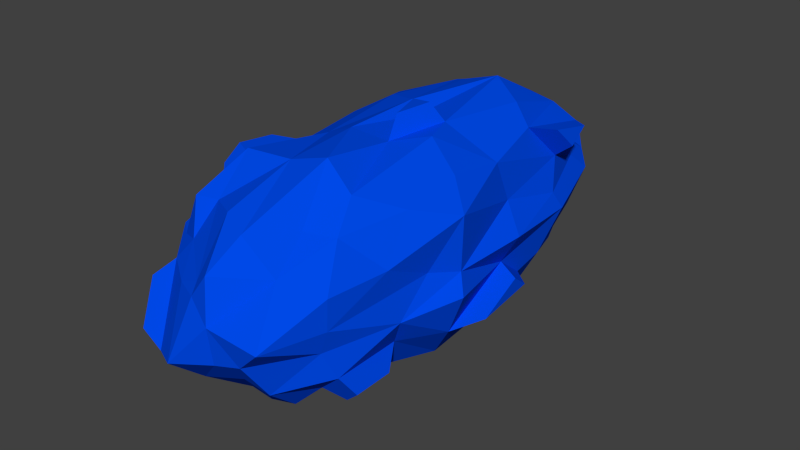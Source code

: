 # Source: waterCrystal.blend  (saved by Blender 2.76.0; exported with 4.5.12 LTS)
import bpy
from mathutils import Matrix  # noqa: F401  (used for matrix-valued properties, if any)

bpy.ops.wm.read_factory_settings(use_empty=True)
scene = bpy.context.scene
scene.name = 'Scene'

# ---- collections
col_collection_1 = bpy.data.collections.new('Collection 1'); scene.collection.children.link(col_collection_1)

# ---- materials (node trees are filled in below, after node groups)
mat_watercrystalmat = bpy.data.materials.new('waterCrystalMat')
mat_watercrystalmat.alpha_threshold = 0.0
mat_watercrystalmat.use_transparent_shadow = False
mat_watercrystalmat.diffuse_color = (0.0, 0.06742, 0.8, 1.0)
mat_watercrystalmat.roughness = 0.5
mat_watercrystalmat.specular_intensity = 1.0
mat_watercrystalmat.line_color = (0.0, 0.0, 0.0, 1.0)

# ---- material node trees

# ---- world
world_world = bpy.data.worlds.new('World'); scene.world = world_world
world_world.color = (0.05088, 0.05088, 0.05088)
world_world.use_sun_shadow = False
world_world.sun_shadow_jitter_overblur = 0.0
world_world.cycles.sampling_method = 'MANUAL'
world_world.cycles.sample_map_resolution = 256

# ---- meshes
me_cube = bpy.data.meshes.new('Cube')
me_cube.from_pydata([(0.6009, -1.672, -0.666), (0.6539, -1.487, 0.6838), (-0.7017, -1.76, 0.7497), (-0.6183, -1.697, -0.7054), (0.6721, 1.646, -0.5681), (0.779, 1.837, 0.6972), (-0.6633, 1.727, 0.7886), (-0.7216, 1.679, -0.7264), (0.8739, -1.757, -0.4108), (0.7953, -1.864, -0.1498), (0.8511, -1.844, 0.06413), (0.8489, -1.827, 0.3537), (0.4268, -1.818, -0.8348), (0.2074, -1.884, -0.8472), (-0.029, -1.879, -0.828), (-0.3741, -1.856, -0.7113), (0.6689, -0.8639, -0.8062), (0.8076, -0.4107, -0.856), (0.7845, 0.4919, -0.7922), (0.7674, 1.005, -0.7102), (0.4131, -1.634, 0.7221), (0.145, -2.039, 0.7641), (-0.1443, -1.908, 0.8223), (-0.4829, -1.706, 0.7494), (0.8477, -0.8477, 0.7523), (0.8684, -0.2507, 0.8546), (0.8787, 0.3563, 0.7693), (0.7741, 0.9938, 0.8798), (-0.856, -1.779, 0.3426), (-0.7115, -2.019, 0.2547), (-0.781, -1.943, -0.2571), (-0.6891, -1.548, -0.4508), (-0.7791, -1.073, 0.8665), (-0.8035, -0.3608, 0.7671), (-0.8343, 0.3805, 0.8255), (-0.7485, 0.9515, 0.885), (-0.78, -1.068, -0.7383), (-0.8699, -0.5744, -0.7721), (-0.8684, 0.311, -0.7869), (-0.7699, 0.8135, -0.7439), (0.7851, 1.539, -0.3552), (0.7514, 1.839, -0.2161), (0.7825, 2.095, 0.1078), (0.7224, 1.883, 0.2928), (0.4363, 1.875, -0.7997), (0.09301, 1.881, -0.8697), (-0.1128, 1.773, -0.8157), (-0.4546, 1.832, -0.8311), (0.5044, 1.843, 0.8257), (0.2098, 1.894, 0.8536), (-0.08844, 1.832, 0.7618), (-0.4811, 1.616, 0.7627), (-0.7389, 1.929, 0.392), (-0.7965, 1.681, 0.1481), (-0.7735, 1.894, -0.2554), (-0.7332, 1.916, -0.4087), (0.3596, 1.146, -0.8005), (0.236, 1.513, -0.9241), (-0.2502, 1.062, -0.9677), (-0.5102, 1.081, -0.8491), (0.4166, 0.3208, -0.9874), (0.1303, 0.6304, -1.102), (-0.163, 0.478, -1.106), (-0.5351, 0.4673, -1.035), (0.4948, -0.4136, -1.046), (0.1967, -0.5274, -1.121), (-0.08647, -0.7813, -1.063), (-0.5404, -0.6438, -0.9481), (0.3384, -1.138, -0.9397), (0.1965, -0.9571, -0.9938), (-0.2107, -1.13, -0.8843), (-0.3765, -1.189, -0.9536), (-0.9609, -1.254, 0.5347), (-1.067, -1.612, 0.3157), (-1.031, -1.204, -0.2093), (-0.9542, -1.078, -0.5219), (-0.9343, -0.5259, 0.3006), (-1.035, -0.725, 0.06835), (-1.091, -0.4238, -0.1693), (-1.01, -0.5581, -0.5208), (-1.011, 0.6607, 0.4245), (-1.093, 0.5609, -0.001861), (-1.066, 0.4965, -0.2144), (-1.078, 0.6161, -0.53), (-0.928, 1.036, 0.4438), (-0.991, 0.9154, 0.09628), (-1.026, 1.145, -0.005228), (-1.035, 1.304, -0.4922), (0.5573, -1.21, 0.9298), (0.2538, -1.154, 1.152), (-0.1043, -1.221, 1.061), (-0.5852, -1.252, 1.04), (0.5641, -0.1831, 1.112), (0.283, -0.4307, 1.067), (-0.1179, -0.4562, 1.105), (-0.4204, -0.4284, 0.9675), (0.4524, 0.1425, 1.117), (0.05705, 0.2342, 1.049), (-0.1071, 0.358, 1.129), (-0.5144, 0.5908, 1.016), (0.569, 1.082, 1.059), (0.2285, 1.252, 1.193), (-0.144, 1.235, 1.079), (-0.2915, 1.301, 1.024), (0.8418, -1.021, -0.4344), (0.9824, -1.11, -0.1546), (0.9643, -0.7288, 0.1514), (0.9444, -1.215, 0.3749), (1.058, -0.5422, -0.4849), (1.202, -0.533, -0.09175), (1.088, -0.4231, 0.07823), (1.102, -0.4191, 0.6158), (0.9433, 0.6814, -0.451), (0.9737, 0.3472, -0.1917), (1.147, 0.366, 0.113), (0.9322, 0.4716, 0.379), (0.9704, 0.9727, -0.358), (1.056, 1.23, 0.05251), (0.9739, 1.176, 0.2074), (0.8559, 1.365, 0.5002), (0.42, 2.341, -0.4126), (0.5716, 2.314, -0.102), (0.6243, 2.259, 0.227), (0.6054, 1.918, 0.4463), (0.1432, 2.336, -0.4273), (0.2489, 2.728, -0.2067), (0.3126, 2.707, 0.2495), (0.2511, 2.297, 0.3641), (-0.1963, 2.355, -0.4246), (-0.2051, 2.246, -0.09636), (-0.1223, 2.607, 0.1317), (-0.2529, 2.368, 0.3796), (-0.4717, 2.04, -0.4625), (-0.6273, 2.146, -0.2656), (-0.7189, 2.408, 0.03247), (-0.464, 1.762, 0.474), (0.5062, -2.172, -0.5152), (0.2829, -2.231, -0.4242), (-0.165, -2.267, -0.5761), (-0.348, -2.041, -0.5697), (0.451, -2.414, -0.1542), (0.1992, -2.461, -0.2103), (-0.1376, -2.654, -0.2358), (-0.4376, -2.486, -0.3273), (0.6847, -2.453, 0.07314), (0.1947, -2.505, 0.1567), (-0.07375, -2.404, 0.2946), (-0.3587, -2.265, 0.2632), (0.4908, -2.018, 0.4737), (0.09543, -2.39, 0.5286), (-0.09595, -2.319, 0.384), (-0.5806, -1.926, 0.4395), (0.07344, -0.4301, -1.307), (-0.08984, -0.5765, -1.273), (-0.134, 0.1495, -1.299), (0.3376, 0.06778, 1.296), (0.1097, 0.1207, 1.257), (0.24, -0.2626, 1.267), (1.228, -0.2254, -0.4381), (1.162, 0.4801, -0.4186), (1.18, 0.2874, -0.269), (0.9785, 1.175, 0.8516), (1.026, 1.389, 0.6328), (0.9813, 1.661, 0.7464), (-1.063, -0.4485, -0.8356), (-1.144, -0.439, -0.6907), (-1.063, 0.062, -0.8442), (-0.9843, -0.991, 0.8983), (-0.9983, -0.5805, 0.841), (-1.089, -1.096, 0.707), (-1.176, 1.344, -0.08301), (-1.03, 1.776, -0.2272), (-1.181, 1.436, -0.3638), (0.9671, -1.64, -0.5954), (0.8097, -1.591, -0.7426), (0.9485, -1.215, -0.609), (-0.2936, 2.697, 0.2625), (-0.6376, 2.582, 0.2053), (-0.3689, 2.559, 0.4055), (-0.8905, -2.137, -0.188), (-0.6926, -2.451, -0.2285), (-0.8505, -2.181, 0.1071)], [], [(151, 23, 2), (135, 52, 6), (119, 43, 5), (51, 6, 35), (87, 55, 7), (71, 15, 3), (59, 39, 7), (63, 38, 39), (67, 37, 38), (67, 71, 36), (4, 19, 56), (44, 56, 57), (57, 58, 46), (58, 59, 47), (18, 60, 56), (56, 60, 61), (61, 62, 58), (58, 62, 63), (17, 64, 60), (60, 64, 65), (62, 66, 67), (16, 68, 64), (64, 68, 69), (69, 70, 66), (66, 70, 71), (0, 12, 68), (68, 12, 13), (69, 13, 14), (70, 14, 15), (31, 75, 36), (75, 79, 37), (79, 83, 38), (83, 87, 39), (2, 32, 72), (28, 72, 73), (73, 74, 30), (74, 75, 31), (33, 76, 72), (76, 77, 73), (77, 78, 74), (74, 78, 79), (33, 34, 80), (76, 80, 81), (81, 82, 78), (82, 83, 79), (34, 35, 84), (80, 84, 85), (81, 85, 86), (82, 86, 87), (6, 52, 84), (84, 52, 53), (53, 54, 86), (54, 55, 87), (91, 32, 2), (95, 33, 32), (95, 99, 34), (99, 103, 35), (1, 24, 88), (20, 88, 89), (21, 89, 90), (90, 91, 23), (25, 92, 88), (88, 92, 93), (89, 93, 94), (90, 94, 95), (26, 96, 92), (97, 98, 94), (98, 99, 95), (27, 100, 96), (96, 100, 101), (101, 102, 98), (98, 102, 103), (27, 5, 48), (48, 49, 101), (49, 50, 102), (50, 51, 103), (107, 24, 1), (111, 25, 24), (111, 115, 26), (119, 27, 26), (0, 16, 104), (8, 104, 105), (105, 106, 10), (10, 106, 107), (17, 108, 104), (108, 109, 105), (105, 109, 110), (106, 110, 111), (18, 112, 108), (113, 114, 110), (110, 114, 115), (19, 116, 112), (116, 117, 113), (117, 118, 114), (118, 119, 115), (19, 4, 40), (40, 41, 117), (117, 41, 42), (118, 42, 43), (123, 48, 5), (127, 49, 48), (127, 131, 50), (135, 51, 50), (4, 44, 120), (120, 121, 41), (121, 122, 42), (122, 123, 43), (44, 45, 124), (120, 124, 125), (121, 125, 126), (122, 126, 127), (46, 128, 124), (124, 128, 129), (125, 129, 130), (130, 131, 127), (46, 47, 132), (132, 133, 129), (129, 133, 134), (134, 135, 131), (7, 55, 132), (55, 54, 133), (54, 53, 134), (134, 53, 52), (139, 31, 3), (143, 30, 31), (143, 147, 29), (151, 28, 29), (0, 8, 136), (136, 137, 13), (137, 138, 14), (138, 139, 15), (9, 140, 136), (140, 141, 137), (141, 142, 138), (138, 142, 143), (9, 10, 144), (140, 144, 145), (145, 146, 142), (142, 146, 147), (11, 148, 144), (148, 149, 145), (149, 150, 146), (150, 151, 147), (1, 20, 148), (148, 20, 21), (149, 21, 22), (150, 22, 23), (28, 151, 2), (51, 135, 6), (103, 51, 35), (39, 87, 7), (36, 71, 3), (47, 59, 7), (59, 63, 39), (63, 67, 38), (37, 67, 36), (44, 4, 56), (45, 44, 57), (45, 57, 46), (46, 58, 47), (19, 18, 56), (57, 56, 61), (57, 61, 58), (59, 58, 63), (18, 17, 60), (61, 60, 65), (61, 65, 62), (63, 62, 67), (17, 16, 64), (65, 64, 69), (65, 69, 66), (67, 66, 71), (16, 0, 68), (69, 68, 13), (70, 69, 14), (71, 70, 15), (3, 31, 36), (36, 75, 37), (38, 83, 39), (28, 2, 72), (29, 28, 73), (29, 73, 30), (30, 74, 31), (72, 76, 73), (73, 77, 74), (75, 74, 79), (76, 33, 80), (77, 76, 81), (77, 81, 78), (78, 82, 79), (80, 34, 84), (81, 80, 85), (82, 81, 86), (83, 82, 87), (35, 6, 84), (85, 84, 53), (85, 53, 86), (23, 91, 2), (91, 95, 32), (33, 95, 34), (34, 99, 35), (20, 1, 88), (21, 20, 89), (22, 21, 90), (22, 90, 23), (24, 25, 88), (89, 88, 93), (90, 89, 94), (91, 90, 95), (25, 26, 92), (92, 96, 93), (93, 97, 94), (94, 98, 95), (26, 27, 96), (97, 96, 101), (97, 101, 98), (99, 98, 103), (100, 27, 48), (100, 48, 101), (101, 49, 102), (102, 50, 103), (11, 107, 1), (107, 111, 24), (25, 111, 26), (115, 119, 26), (9, 8, 105), (9, 105, 10), (11, 10, 107), (16, 17, 104), (104, 108, 105), (106, 105, 110), (107, 106, 111), (17, 18, 108), (109, 108, 113), (109, 113, 110), (111, 110, 115), (18, 19, 112), (112, 116, 113), (113, 117, 114), (114, 118, 115), (116, 19, 40), (116, 40, 117), (118, 117, 42), (119, 118, 43), (43, 123, 5), (123, 127, 48), (49, 127, 50), (131, 135, 50), (40, 4, 120), (40, 120, 41), (41, 121, 42), (42, 122, 43), (120, 44, 124), (121, 120, 125), (122, 121, 126), (123, 122, 127), (45, 46, 124), (125, 124, 129), (126, 125, 130), (126, 130, 127), (128, 46, 132), (128, 132, 129), (130, 129, 134), (47, 7, 132), (132, 55, 133), (133, 54, 134), (135, 134, 52), (15, 139, 3), (139, 143, 31), (147, 151, 29), (12, 0, 136), (12, 136, 13), (13, 137, 14), (14, 138, 15), (8, 9, 136), (136, 140, 137), (137, 141, 138), (139, 138, 143), (140, 9, 144), (141, 140, 145), (141, 145, 142), (143, 142, 147), (10, 11, 144), (144, 148, 145), (145, 149, 146), (146, 150, 147), (11, 1, 148), (149, 148, 21), (150, 149, 22), (151, 150, 23), (152, 153, 154), (66, 153, 152, 65), (62, 154, 153, 66), (65, 152, 154, 62), (155, 156, 157), (97, 156, 155, 96), (93, 157, 156, 97), (96, 155, 157, 93), (158, 159, 160), (112, 159, 158, 108), (113, 160, 159, 112), (108, 158, 160, 113), (161, 162, 163), (119, 162, 161, 27), (5, 163, 162, 119), (27, 161, 163, 5), (164, 165, 166), (79, 165, 164, 37), (38, 166, 165, 79), (37, 164, 166, 38), (167, 168, 169), (33, 168, 167, 32), (72, 169, 168, 33), (32, 167, 169, 72), (170, 171, 172), (54, 171, 170, 86), (87, 172, 171, 54), (86, 170, 172, 87), (173, 174, 175), (0, 174, 173, 8), (104, 175, 174, 0), (8, 173, 175, 104), (176, 177, 178), (134, 177, 176, 130), (131, 178, 177, 134), (130, 176, 178, 131), (179, 180, 181), (143, 180, 179, 30), (29, 181, 180, 143), (30, 179, 181, 29)])
me_cube.materials.append(mat_watercrystalmat)
me_cube.use_remesh_preserve_volume = False
me_cube.use_remesh_preserve_attributes = False
me_cube.use_mirror_vertex_groups = False
me_cube.update()

# ---- objects
ob_cube = bpy.data.objects.new('Cube', me_cube)

# ---- transforms, parenting, visibility, modifiers, constraints
ob_cube.location = (0.0, 0.0, 0.0)
ob_cube.lock_rotations_4d = False
ob_cube.empty_display_type = 'ARROWS'
ob_cube.lineart.crease_threshold = 0.0

# ---- collection membership
col_collection_1.objects.link(ob_cube)

# ---- scene / render settings (as saved in the file)
scene.frame_start = 1; scene.frame_end = 250; scene.frame_set(1)
scene.render.engine = 'BLENDER_EEVEE_NEXT'
scene.render.resolution_percentage = 50
scene.render.dither_intensity = 0.0
scene.cycles.use_denoising = False
scene.cycles.samples = 10
scene.cycles.sampling_pattern = 'TABULATED_SOBOL'
scene.cycles.light_sampling_threshold = 0.0
scene.cycles.use_adaptive_sampling = False
scene.cycles.use_light_tree = False
scene.cycles.blur_glossy = 0.0
scene.cycles.pixel_filter_type = 'GAUSSIAN'
scene.cycles.sample_clamp_indirect = 0.0
scene.view_settings.view_transform = 'Standard'
bpy.context.view_layer.update()

# ---- added for rendering (the .blend has no active camera and no usable light): camera, sun
cam_auto = bpy.data.cameras.new('AutoCamera')
cam_auto.lens = 50.0
cam_auto.sensor_width = 36.0
cam_auto.clip_end = 1000.0
ob_auto_camera = bpy.data.objects.new('AutoCamera', cam_auto)
scene.collection.objects.link(ob_auto_camera)
ob_auto_camera.location = (5.98717, -7.11922, 4.7654)
ob_auto_camera.rotation_euler = (1.09748, -7.21219e-08, 0.694738)
scene.camera = ob_auto_camera
light_auto_sun = bpy.data.lights.new('AutoSun', 'SUN')
light_auto_sun.energy = 3.0
light_auto_sun.angle = 0.0523599
ob_auto_sun = bpy.data.objects.new('AutoSun', light_auto_sun)
scene.collection.objects.link(ob_auto_sun)
ob_auto_sun.rotation_euler = (0.872665, 0.174533, 0.523599)
bpy.context.view_layer.update()
